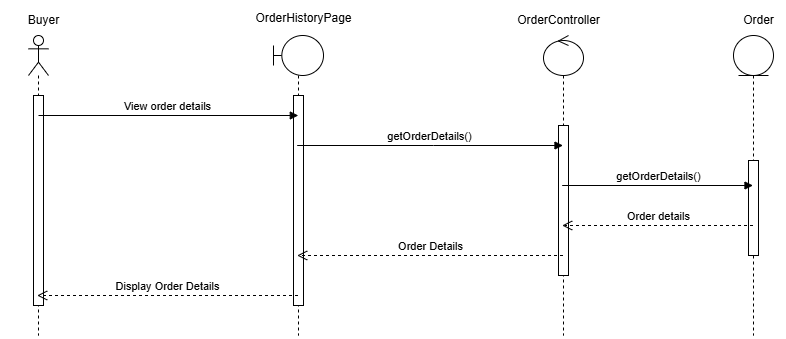

The diagram above was exported from draw.io. Its source (the exported page's mxGraphModel, read from the mxfile embedded in the PNG):
<mxGraphModel dx="896" dy="-2320" grid="1" gridSize="10" guides="1" tooltips="1" connect="1" arrows="1" fold="1" page="1" pageScale="1" pageWidth="827" pageHeight="1169" math="0" shadow="0">
  <root>
    <mxCell id="0" />
    <mxCell id="1" parent="0" />
    <mxCell id="oGrE7AWPp5cDez47FTKj-352" value="" style="shape=umlLifeline;perimeter=lifelinePerimeter;whiteSpace=wrap;html=1;container=1;dropTarget=0;collapsible=0;recursiveResize=0;outlineConnect=0;portConstraint=eastwest;newEdgeStyle={&quot;curved&quot;:0,&quot;rounded&quot;:0};participant=umlActor;" vertex="1" parent="1">
      <mxGeometry x="95" y="4480" width="20" height="300" as="geometry" />
    </mxCell>
    <mxCell id="oGrE7AWPp5cDez47FTKj-353" value="" style="html=1;points=[[0,0,0,0,5],[0,1,0,0,-5],[1,0,0,0,5],[1,1,0,0,-5]];perimeter=orthogonalPerimeter;outlineConnect=0;targetShapes=umlLifeline;portConstraint=eastwest;newEdgeStyle={&quot;curved&quot;:0,&quot;rounded&quot;:0};" vertex="1" parent="oGrE7AWPp5cDez47FTKj-352">
      <mxGeometry x="5" y="60" width="10" height="210" as="geometry" />
    </mxCell>
    <mxCell id="oGrE7AWPp5cDez47FTKj-354" value="" style="shape=umlLifeline;perimeter=lifelinePerimeter;whiteSpace=wrap;html=1;container=1;dropTarget=0;collapsible=0;recursiveResize=0;outlineConnect=0;portConstraint=eastwest;newEdgeStyle={&quot;curved&quot;:0,&quot;rounded&quot;:0};participant=umlBoundary;" vertex="1" parent="1">
      <mxGeometry x="340" y="4480" width="50" height="300" as="geometry" />
    </mxCell>
    <mxCell id="oGrE7AWPp5cDez47FTKj-355" value="" style="html=1;points=[[0,0,0,0,5],[0,1,0,0,-5],[1,0,0,0,5],[1,1,0,0,-5]];perimeter=orthogonalPerimeter;outlineConnect=0;targetShapes=umlLifeline;portConstraint=eastwest;newEdgeStyle={&quot;curved&quot;:0,&quot;rounded&quot;:0};" vertex="1" parent="oGrE7AWPp5cDez47FTKj-354">
      <mxGeometry x="20" y="60" width="10" height="210" as="geometry" />
    </mxCell>
    <mxCell id="oGrE7AWPp5cDez47FTKj-356" value="" style="shape=umlLifeline;perimeter=lifelinePerimeter;whiteSpace=wrap;html=1;container=1;dropTarget=0;collapsible=0;recursiveResize=0;outlineConnect=0;portConstraint=eastwest;newEdgeStyle={&quot;curved&quot;:0,&quot;rounded&quot;:0};participant=umlControl;" vertex="1" parent="1">
      <mxGeometry x="610" y="4480" width="40" height="300" as="geometry" />
    </mxCell>
    <mxCell id="oGrE7AWPp5cDez47FTKj-357" value="" style="html=1;points=[[0,0,0,0,5],[0,1,0,0,-5],[1,0,0,0,5],[1,1,0,0,-5]];perimeter=orthogonalPerimeter;outlineConnect=0;targetShapes=umlLifeline;portConstraint=eastwest;newEdgeStyle={&quot;curved&quot;:0,&quot;rounded&quot;:0};" vertex="1" parent="oGrE7AWPp5cDez47FTKj-356">
      <mxGeometry x="15" y="90" width="10" height="150" as="geometry" />
    </mxCell>
    <mxCell id="oGrE7AWPp5cDez47FTKj-358" value="" style="shape=umlLifeline;perimeter=lifelinePerimeter;whiteSpace=wrap;html=1;container=1;dropTarget=0;collapsible=0;recursiveResize=0;outlineConnect=0;portConstraint=eastwest;newEdgeStyle={&quot;curved&quot;:0,&quot;rounded&quot;:0};participant=umlEntity;" vertex="1" parent="1">
      <mxGeometry x="800" y="4480" width="40" height="300" as="geometry" />
    </mxCell>
    <mxCell id="oGrE7AWPp5cDez47FTKj-359" value="" style="html=1;points=[[0,0,0,0,5],[0,1,0,0,-5],[1,0,0,0,5],[1,1,0,0,-5]];perimeter=orthogonalPerimeter;outlineConnect=0;targetShapes=umlLifeline;portConstraint=eastwest;newEdgeStyle={&quot;curved&quot;:0,&quot;rounded&quot;:0};" vertex="1" parent="oGrE7AWPp5cDez47FTKj-358">
      <mxGeometry x="15" y="125" width="10" height="95" as="geometry" />
    </mxCell>
    <mxCell id="oGrE7AWPp5cDez47FTKj-360" value="Buyer" style="text;html=1;align=center;verticalAlign=middle;resizable=0;points=[];autosize=1;strokeColor=none;fillColor=none;" vertex="1" parent="1">
      <mxGeometry x="70" y="4450" width="80" height="30" as="geometry" />
    </mxCell>
    <mxCell id="oGrE7AWPp5cDez47FTKj-361" value="OrderHistoryPage" style="text;html=1;align=center;verticalAlign=middle;resizable=0;points=[];autosize=1;strokeColor=none;fillColor=none;" vertex="1" parent="1">
      <mxGeometry x="310" y="4448" width="120" height="30" as="geometry" />
    </mxCell>
    <mxCell id="oGrE7AWPp5cDez47FTKj-362" value="OrderController" style="text;html=1;align=center;verticalAlign=middle;resizable=0;points=[];autosize=1;strokeColor=none;fillColor=none;" vertex="1" parent="1">
      <mxGeometry x="570" y="4450" width="110" height="30" as="geometry" />
    </mxCell>
    <mxCell id="oGrE7AWPp5cDez47FTKj-363" value="Order" style="text;html=1;align=center;verticalAlign=middle;resizable=0;points=[];autosize=1;strokeColor=none;fillColor=none;" vertex="1" parent="1">
      <mxGeometry x="800" y="4450" width="50" height="30" as="geometry" />
    </mxCell>
    <mxCell id="oGrE7AWPp5cDez47FTKj-364" value="View order details" style="html=1;verticalAlign=bottom;endArrow=block;curved=0;rounded=0;" edge="1" parent="1">
      <mxGeometry width="80" relative="1" as="geometry">
        <mxPoint x="105.00000000000004" y="4560" as="sourcePoint" />
        <mxPoint x="364.8" y="4560" as="targetPoint" />
      </mxGeometry>
    </mxCell>
    <mxCell id="oGrE7AWPp5cDez47FTKj-365" value="getOrderDetails()" style="html=1;verticalAlign=bottom;endArrow=block;curved=0;rounded=0;" edge="1" parent="1" source="oGrE7AWPp5cDez47FTKj-354" target="oGrE7AWPp5cDez47FTKj-356">
      <mxGeometry x="0.003" width="80" relative="1" as="geometry">
        <mxPoint x="440" y="4590" as="sourcePoint" />
        <mxPoint x="520" y="4590" as="targetPoint" />
        <Array as="points">
          <mxPoint x="500" y="4590" />
        </Array>
        <mxPoint as="offset" />
      </mxGeometry>
    </mxCell>
    <mxCell id="oGrE7AWPp5cDez47FTKj-366" value="getOrderDetails()" style="html=1;verticalAlign=bottom;endArrow=block;curved=0;rounded=0;" edge="1" parent="1" source="oGrE7AWPp5cDez47FTKj-356" target="oGrE7AWPp5cDez47FTKj-358">
      <mxGeometry x="0.0032" width="80" relative="1" as="geometry">
        <mxPoint x="680" y="4620" as="sourcePoint" />
        <mxPoint x="760" y="4620" as="targetPoint" />
        <mxPoint as="offset" />
      </mxGeometry>
    </mxCell>
    <mxCell id="oGrE7AWPp5cDez47FTKj-367" value="Order details" style="html=1;verticalAlign=bottom;endArrow=open;dashed=1;endSize=8;curved=0;rounded=0;" edge="1" parent="1" source="oGrE7AWPp5cDez47FTKj-358" target="oGrE7AWPp5cDez47FTKj-356">
      <mxGeometry relative="1" as="geometry">
        <mxPoint x="810" y="4650" as="sourcePoint" />
        <mxPoint x="730" y="4650" as="targetPoint" />
        <Array as="points">
          <mxPoint x="720" y="4670" />
        </Array>
      </mxGeometry>
    </mxCell>
    <mxCell id="oGrE7AWPp5cDez47FTKj-368" value="Order Details" style="html=1;verticalAlign=bottom;endArrow=open;dashed=1;endSize=8;curved=0;rounded=0;" edge="1" parent="1" source="oGrE7AWPp5cDez47FTKj-356" target="oGrE7AWPp5cDez47FTKj-354">
      <mxGeometry x="0.003" relative="1" as="geometry">
        <mxPoint x="500" y="4730" as="sourcePoint" />
        <mxPoint x="420" y="4730" as="targetPoint" />
        <Array as="points">
          <mxPoint x="500" y="4700" />
        </Array>
        <mxPoint as="offset" />
      </mxGeometry>
    </mxCell>
    <mxCell id="oGrE7AWPp5cDez47FTKj-369" value="Display Order Details" style="html=1;verticalAlign=bottom;endArrow=open;dashed=1;endSize=8;curved=0;rounded=0;" edge="1" parent="1" source="oGrE7AWPp5cDez47FTKj-354" target="oGrE7AWPp5cDez47FTKj-352">
      <mxGeometry x="-0.0023" relative="1" as="geometry">
        <mxPoint x="300" y="4740" as="sourcePoint" />
        <mxPoint x="220" y="4740" as="targetPoint" />
        <Array as="points">
          <mxPoint x="250" y="4740" />
        </Array>
        <mxPoint as="offset" />
      </mxGeometry>
    </mxCell>
  </root>
</mxGraphModel>